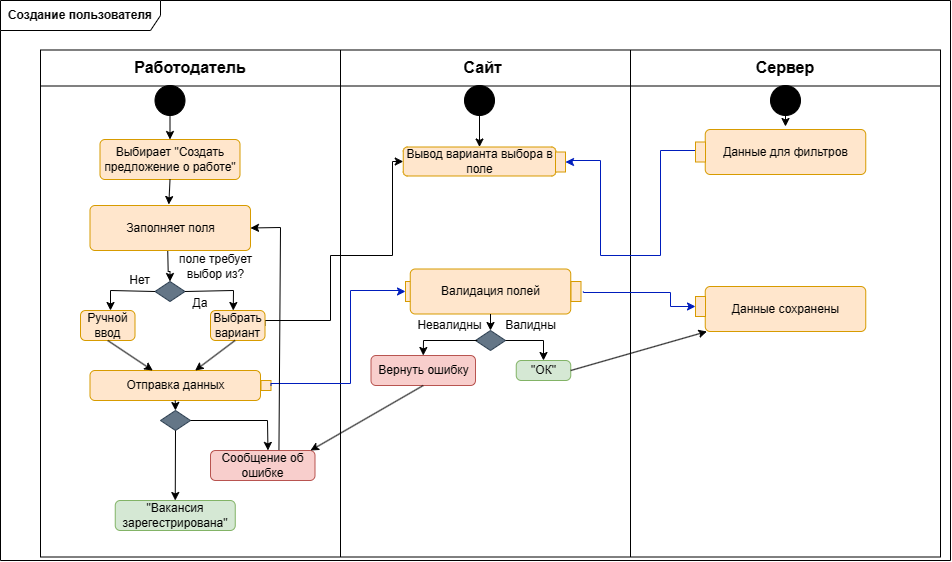

The diagram above was exported from draw.io. Its source (the exported page's mxGraphModel, read from the mxfile embedded in the PNG):
<mxGraphModel dx="1155" dy="661" grid="1" gridSize="10" guides="1" tooltips="1" connect="1" arrows="0" fold="1" page="1" pageScale="1" pageWidth="1169" pageHeight="827" math="0" shadow="0">
  <root>
    <mxCell id="0" />
    <mxCell id="1" parent="0" />
    <mxCell id="d_0-ybomqegLIX4zGUmX-1" value="&lt;b&gt;Создание пользователя&lt;br&gt;&lt;/b&gt;" style="shape=umlFrame;whiteSpace=wrap;html=1;pointerEvents=0;recursiveResize=0;container=1;collapsible=0;width=160;movable=1;resizable=1;rotatable=1;deletable=1;editable=1;locked=0;connectable=1;" parent="1" vertex="1">
      <mxGeometry x="80" y="210" width="950" height="560" as="geometry" />
    </mxCell>
    <mxCell id="d_0-ybomqegLIX4zGUmX-2" value="" style="shape=table;startSize=0;container=1;collapsible=0;childLayout=tableLayout;fontSize=16;" parent="d_0-ybomqegLIX4zGUmX-1" vertex="1">
      <mxGeometry x="40" y="49.5" width="900" height="507" as="geometry" />
    </mxCell>
    <mxCell id="d_0-ybomqegLIX4zGUmX-3" value="" style="shape=tableRow;horizontal=0;startSize=0;swimlaneHead=0;swimlaneBody=0;strokeColor=inherit;top=0;left=0;bottom=0;right=0;collapsible=0;dropTarget=0;fillColor=none;points=[[0,0.5],[1,0.5]];portConstraint=eastwest;fontSize=16;" parent="d_0-ybomqegLIX4zGUmX-2" vertex="1">
      <mxGeometry width="900" height="36" as="geometry" />
    </mxCell>
    <mxCell id="d_0-ybomqegLIX4zGUmX-4" value="&lt;b&gt;Работодатель&lt;/b&gt;" style="shape=partialRectangle;html=1;whiteSpace=wrap;connectable=0;strokeColor=inherit;overflow=hidden;fillColor=none;top=0;left=0;bottom=0;right=0;pointerEvents=1;fontSize=16;" parent="d_0-ybomqegLIX4zGUmX-3" vertex="1">
      <mxGeometry width="300" height="36" as="geometry">
        <mxRectangle width="300" height="36" as="alternateBounds" />
      </mxGeometry>
    </mxCell>
    <mxCell id="d_0-ybomqegLIX4zGUmX-5" value="&lt;b&gt;Сайт&amp;nbsp;&lt;/b&gt;" style="shape=partialRectangle;html=1;whiteSpace=wrap;connectable=0;strokeColor=inherit;overflow=hidden;fillColor=none;top=0;left=0;bottom=0;right=0;pointerEvents=1;fontSize=16;" parent="d_0-ybomqegLIX4zGUmX-3" vertex="1">
      <mxGeometry x="300" width="290" height="36" as="geometry">
        <mxRectangle width="290" height="36" as="alternateBounds" />
      </mxGeometry>
    </mxCell>
    <mxCell id="d_0-ybomqegLIX4zGUmX-6" value="&lt;b&gt;Сервер&lt;br&gt;&lt;/b&gt;" style="shape=partialRectangle;html=1;whiteSpace=wrap;connectable=0;strokeColor=inherit;overflow=hidden;fillColor=none;top=0;left=0;bottom=0;right=0;pointerEvents=1;fontSize=16;" parent="d_0-ybomqegLIX4zGUmX-3" vertex="1">
      <mxGeometry x="590" width="310" height="36" as="geometry">
        <mxRectangle width="310" height="36" as="alternateBounds" />
      </mxGeometry>
    </mxCell>
    <mxCell id="d_0-ybomqegLIX4zGUmX-7" value="" style="shape=tableRow;horizontal=0;startSize=0;swimlaneHead=0;swimlaneBody=0;strokeColor=inherit;top=0;left=0;bottom=0;right=0;collapsible=0;dropTarget=0;fillColor=none;points=[[0,0.5],[1,0.5]];portConstraint=eastwest;fontSize=16;" parent="d_0-ybomqegLIX4zGUmX-2" vertex="1">
      <mxGeometry y="36" width="900" height="471" as="geometry" />
    </mxCell>
    <mxCell id="d_0-ybomqegLIX4zGUmX-8" value="" style="shape=partialRectangle;html=1;whiteSpace=wrap;connectable=0;strokeColor=inherit;overflow=hidden;fillColor=none;top=0;left=0;bottom=0;right=0;pointerEvents=1;fontSize=16;" parent="d_0-ybomqegLIX4zGUmX-7" vertex="1">
      <mxGeometry width="300" height="471" as="geometry">
        <mxRectangle width="300" height="471" as="alternateBounds" />
      </mxGeometry>
    </mxCell>
    <mxCell id="d_0-ybomqegLIX4zGUmX-9" value="" style="shape=partialRectangle;html=1;whiteSpace=wrap;connectable=0;strokeColor=inherit;overflow=hidden;fillColor=none;top=0;left=0;bottom=0;right=0;pointerEvents=1;fontSize=16;" parent="d_0-ybomqegLIX4zGUmX-7" vertex="1">
      <mxGeometry x="300" width="290" height="471" as="geometry">
        <mxRectangle width="290" height="471" as="alternateBounds" />
      </mxGeometry>
    </mxCell>
    <mxCell id="d_0-ybomqegLIX4zGUmX-10" value="" style="shape=partialRectangle;html=1;whiteSpace=wrap;connectable=0;strokeColor=inherit;overflow=hidden;fillColor=none;top=0;left=0;bottom=0;right=0;pointerEvents=1;fontSize=16;" parent="d_0-ybomqegLIX4zGUmX-7" vertex="1">
      <mxGeometry x="590" width="310" height="471" as="geometry">
        <mxRectangle width="310" height="471" as="alternateBounds" />
      </mxGeometry>
    </mxCell>
    <mxCell id="d_0-ybomqegLIX4zGUmX-12" value="" style="ellipse;fillColor=strokeColor;html=1;" parent="d_0-ybomqegLIX4zGUmX-1" vertex="1">
      <mxGeometry x="154.5" y="85" width="30" height="30" as="geometry" />
    </mxCell>
    <mxCell id="d_0-ybomqegLIX4zGUmX-18" value="Вывод варианта выбора в поле" style="rounded=1;whiteSpace=wrap;html=1;fillColor=#ffe6cc;strokeColor=#d79b00;" parent="d_0-ybomqegLIX4zGUmX-1" vertex="1">
      <mxGeometry x="402.75" y="146.5" width="152.5" height="29" as="geometry" />
    </mxCell>
    <mxCell id="5_E8nyB5CHULtm5SXHMz-15" style="edgeStyle=orthogonalEdgeStyle;rounded=0;orthogonalLoop=1;jettySize=auto;html=1;fillColor=#0050ef;strokeColor=#001DBC;exitX=0.25;exitY=0;exitDx=0;exitDy=0;entryX=0.5;entryY=1;entryDx=0;entryDy=0;" parent="d_0-ybomqegLIX4zGUmX-1" source="_UEhfjDRlu_lLRccaWcO-8" target="d_0-ybomqegLIX4zGUmX-66" edge="1">
      <mxGeometry relative="1" as="geometry">
        <Array as="points">
          <mxPoint x="695" y="150" />
          <mxPoint x="660" y="150" />
          <mxPoint x="660" y="255" />
          <mxPoint x="600" y="255" />
          <mxPoint x="600" y="160" />
          <mxPoint x="570" y="160" />
          <mxPoint x="570" y="161" />
        </Array>
        <mxPoint x="570" y="170" as="targetPoint" />
      </mxGeometry>
    </mxCell>
    <mxCell id="d_0-ybomqegLIX4zGUmX-66" value="" style="rounded=0;whiteSpace=wrap;html=1;fillColor=#ffe6cc;strokeColor=#d79b00;rotation=-90;" parent="d_0-ybomqegLIX4zGUmX-1" vertex="1">
      <mxGeometry x="550" y="156.5" width="20" height="10" as="geometry" />
    </mxCell>
    <mxCell id="d_0-ybomqegLIX4zGUmX-70" value="Выбирает &quot;Создать предложение о работе&quot;" style="html=1;align=center;verticalAlign=middle;rounded=1;absoluteArcSize=1;arcSize=10;dashed=0;whiteSpace=wrap;fillColor=#ffe6cc;strokeColor=#d79b00;" parent="d_0-ybomqegLIX4zGUmX-1" vertex="1">
      <mxGeometry x="99.5" y="139" width="140" height="40" as="geometry" />
    </mxCell>
    <mxCell id="ib98aIDuYdYDlpaKpi3l-11" value="" style="endArrow=classic;html=1;rounded=0;exitX=0.5;exitY=1;exitDx=0;exitDy=0;" parent="d_0-ybomqegLIX4zGUmX-1" source="d_0-ybomqegLIX4zGUmX-70" edge="1">
      <mxGeometry width="50" height="50" relative="1" as="geometry">
        <mxPoint x="130" y="310" as="sourcePoint" />
        <mxPoint x="168.328125" y="204.0000000000001" as="targetPoint" />
      </mxGeometry>
    </mxCell>
    <mxCell id="ib98aIDuYdYDlpaKpi3l-12" value="" style="endArrow=classic;html=1;rounded=0;exitX=0.5;exitY=1;exitDx=0;exitDy=0;entryX=0.5;entryY=0;entryDx=0;entryDy=0;" parent="d_0-ybomqegLIX4zGUmX-1" source="d_0-ybomqegLIX4zGUmX-12" target="d_0-ybomqegLIX4zGUmX-70" edge="1">
      <mxGeometry width="50" height="50" relative="1" as="geometry">
        <mxPoint x="130" y="310" as="sourcePoint" />
        <mxPoint x="180" y="260" as="targetPoint" />
      </mxGeometry>
    </mxCell>
    <mxCell id="ib98aIDuYdYDlpaKpi3l-24" value="" style="ellipse;fillColor=strokeColor;html=1;" parent="d_0-ybomqegLIX4zGUmX-1" vertex="1">
      <mxGeometry x="770" y="85" width="30" height="30" as="geometry" />
    </mxCell>
    <mxCell id="ib98aIDuYdYDlpaKpi3l-31" value="" style="endArrow=classic;html=1;rounded=0;exitX=0.5;exitY=1;exitDx=0;exitDy=0;entryX=0;entryY=0;entryDx=80;entryDy=0;entryPerimeter=0;" parent="d_0-ybomqegLIX4zGUmX-1" source="ib98aIDuYdYDlpaKpi3l-24" edge="1">
      <mxGeometry width="50" height="50" relative="1" as="geometry">
        <mxPoint x="700" y="210" as="sourcePoint" />
        <mxPoint x="785" y="125.99999999999989" as="targetPoint" />
      </mxGeometry>
    </mxCell>
    <mxCell id="5_E8nyB5CHULtm5SXHMz-7" style="edgeStyle=orthogonalEdgeStyle;rounded=0;orthogonalLoop=1;jettySize=auto;html=1;entryX=0;entryY=0.5;entryDx=0;entryDy=0;exitX=1;exitY=0.5;exitDx=0;exitDy=0;" parent="d_0-ybomqegLIX4zGUmX-1" source="_UEhfjDRlu_lLRccaWcO-4" target="d_0-ybomqegLIX4zGUmX-18" edge="1">
      <mxGeometry relative="1" as="geometry">
        <Array as="points">
          <mxPoint x="330" y="320" />
          <mxPoint x="330" y="255" />
          <mxPoint x="392" y="255" />
        </Array>
      </mxGeometry>
    </mxCell>
    <mxCell id="gspGhma37PdH6pmn_ich-29" value="" style="edgeStyle=orthogonalEdgeStyle;rounded=0;orthogonalLoop=1;jettySize=auto;html=1;" parent="d_0-ybomqegLIX4zGUmX-1" target="d_0-ybomqegLIX4zGUmX-38" edge="1">
      <mxGeometry relative="1" as="geometry">
        <mxPoint x="167.24137931034488" y="250.0000000000001" as="sourcePoint" />
        <mxPoint x="249.4" y="520.0033333333333" as="targetPoint" />
        <Array as="points" />
      </mxGeometry>
    </mxCell>
    <mxCell id="d_0-ybomqegLIX4zGUmX-38" value="" style="rhombus;whiteSpace=wrap;html=1;fillColor=#647687;fontColor=#ffffff;strokeColor=#314354;" parent="d_0-ybomqegLIX4zGUmX-1" vertex="1">
      <mxGeometry x="154.5" y="281" width="30" height="20" as="geometry" />
    </mxCell>
    <mxCell id="gspGhma37PdH6pmn_ich-37" value="" style="endArrow=classic;html=1;rounded=0;exitX=1;exitY=0.5;exitDx=0;exitDy=0;entryX=0.5;entryY=0;entryDx=0;entryDy=0;" parent="d_0-ybomqegLIX4zGUmX-1" source="d_0-ybomqegLIX4zGUmX-38" edge="1">
      <mxGeometry width="50" height="50" relative="1" as="geometry">
        <mxPoint x="420" y="350" as="sourcePoint" />
        <mxPoint x="232.75" y="310" as="targetPoint" />
        <Array as="points">
          <mxPoint x="233" y="290" />
        </Array>
      </mxGeometry>
    </mxCell>
    <mxCell id="_UEhfjDRlu_lLRccaWcO-2" value="поле требует выбор из?" style="text;html=1;strokeColor=none;fillColor=none;align=center;verticalAlign=middle;whiteSpace=wrap;rounded=0;" vertex="1" parent="d_0-ybomqegLIX4zGUmX-1">
      <mxGeometry x="160" y="251" width="110.5" height="30" as="geometry" />
    </mxCell>
    <mxCell id="_UEhfjDRlu_lLRccaWcO-4" value="Выбрать вариант" style="html=1;align=center;verticalAlign=middle;rounded=1;absoluteArcSize=1;arcSize=10;dashed=0;whiteSpace=wrap;fillColor=#ffe6cc;strokeColor=#d79b00;" vertex="1" parent="d_0-ybomqegLIX4zGUmX-1">
      <mxGeometry x="210" y="310" width="54.5" height="30" as="geometry" />
    </mxCell>
    <mxCell id="_UEhfjDRlu_lLRccaWcO-5" value="Заполняет поля" style="html=1;align=center;verticalAlign=middle;rounded=1;absoluteArcSize=1;arcSize=10;dashed=0;whiteSpace=wrap;fillColor=#ffe6cc;strokeColor=#d79b00;" vertex="1" parent="d_0-ybomqegLIX4zGUmX-1">
      <mxGeometry x="89.5" y="205" width="160.5" height="45" as="geometry" />
    </mxCell>
    <mxCell id="_UEhfjDRlu_lLRccaWcO-7" value="Данные для фильтров" style="html=1;align=center;verticalAlign=middle;rounded=1;absoluteArcSize=1;arcSize=10;dashed=0;whiteSpace=wrap;fillColor=#ffe6cc;strokeColor=#d79b00;" vertex="1" parent="d_0-ybomqegLIX4zGUmX-1">
      <mxGeometry x="704.75" y="129" width="160.5" height="45" as="geometry" />
    </mxCell>
    <mxCell id="_UEhfjDRlu_lLRccaWcO-8" value="" style="rounded=0;whiteSpace=wrap;html=1;fillColor=#ffe6cc;strokeColor=#d79b00;rotation=-90;" vertex="1" parent="d_0-ybomqegLIX4zGUmX-1">
      <mxGeometry x="690" y="146.5" width="20" height="10" as="geometry" />
    </mxCell>
    <mxCell id="_UEhfjDRlu_lLRccaWcO-12" value="Да" style="text;html=1;strokeColor=none;fillColor=none;align=center;verticalAlign=middle;whiteSpace=wrap;rounded=0;" vertex="1" parent="d_0-ybomqegLIX4zGUmX-1">
      <mxGeometry x="190" y="296" width="20" height="14" as="geometry" />
    </mxCell>
    <mxCell id="_UEhfjDRlu_lLRccaWcO-13" value="Ручной ввод" style="html=1;align=center;verticalAlign=middle;rounded=1;absoluteArcSize=1;arcSize=10;dashed=0;whiteSpace=wrap;fillColor=#ffe6cc;strokeColor=#d79b00;" vertex="1" parent="d_0-ybomqegLIX4zGUmX-1">
      <mxGeometry x="80" y="310" width="54.5" height="30" as="geometry" />
    </mxCell>
    <mxCell id="_UEhfjDRlu_lLRccaWcO-14" value="" style="endArrow=classic;html=1;rounded=0;exitX=0;exitY=0.5;exitDx=0;exitDy=0;" edge="1" parent="d_0-ybomqegLIX4zGUmX-1" source="d_0-ybomqegLIX4zGUmX-38">
      <mxGeometry width="50" height="50" relative="1" as="geometry">
        <mxPoint x="76.5" y="291" as="sourcePoint" />
        <mxPoint x="110" y="310" as="targetPoint" />
        <Array as="points">
          <mxPoint x="110" y="290" />
        </Array>
      </mxGeometry>
    </mxCell>
    <mxCell id="_UEhfjDRlu_lLRccaWcO-16" value="Нет" style="text;html=1;strokeColor=none;fillColor=none;align=center;verticalAlign=middle;whiteSpace=wrap;rounded=0;" vertex="1" parent="d_0-ybomqegLIX4zGUmX-1">
      <mxGeometry x="124" y="275" width="30.5" height="10" as="geometry" />
    </mxCell>
    <mxCell id="_UEhfjDRlu_lLRccaWcO-17" value="Отправка данных" style="html=1;align=center;verticalAlign=middle;rounded=1;absoluteArcSize=1;arcSize=10;dashed=0;whiteSpace=wrap;fillColor=#ffe6cc;strokeColor=#d79b00;" vertex="1" parent="d_0-ybomqegLIX4zGUmX-1">
      <mxGeometry x="89.5" y="370" width="170.5" height="30" as="geometry" />
    </mxCell>
    <mxCell id="_UEhfjDRlu_lLRccaWcO-18" value="" style="endArrow=classic;html=1;rounded=0;exitX=0.5;exitY=1;exitDx=0;exitDy=0;" edge="1" parent="d_0-ybomqegLIX4zGUmX-1" source="_UEhfjDRlu_lLRccaWcO-13" target="_UEhfjDRlu_lLRccaWcO-17">
      <mxGeometry width="50" height="50" relative="1" as="geometry">
        <mxPoint x="165" y="301" as="sourcePoint" />
        <mxPoint x="120" y="320" as="targetPoint" />
        <Array as="points" />
      </mxGeometry>
    </mxCell>
    <mxCell id="_UEhfjDRlu_lLRccaWcO-19" value="" style="endArrow=classic;html=1;rounded=0;exitX=0.5;exitY=1;exitDx=0;exitDy=0;" edge="1" parent="d_0-ybomqegLIX4zGUmX-1" target="_UEhfjDRlu_lLRccaWcO-17">
      <mxGeometry width="50" height="50" relative="1" as="geometry">
        <mxPoint x="234.5" y="340" as="sourcePoint" />
        <mxPoint x="270.5" y="370" as="targetPoint" />
        <Array as="points" />
      </mxGeometry>
    </mxCell>
    <mxCell id="_UEhfjDRlu_lLRccaWcO-20" value="" style="rounded=0;whiteSpace=wrap;html=1;fillColor=#ffe6cc;strokeColor=#d79b00;rotation=90;" vertex="1" parent="d_0-ybomqegLIX4zGUmX-1">
      <mxGeometry x="260.5" y="380" width="10" height="10" as="geometry" />
    </mxCell>
    <mxCell id="_UEhfjDRlu_lLRccaWcO-21" style="edgeStyle=orthogonalEdgeStyle;rounded=0;orthogonalLoop=1;jettySize=auto;html=1;fillColor=#0050ef;strokeColor=#001DBC;exitX=0.5;exitY=0;exitDx=0;exitDy=0;entryX=0.5;entryY=0;entryDx=0;entryDy=0;" edge="1" parent="d_0-ybomqegLIX4zGUmX-1" source="_UEhfjDRlu_lLRccaWcO-20" target="_UEhfjDRlu_lLRccaWcO-23">
      <mxGeometry relative="1" as="geometry">
        <Array as="points">
          <mxPoint x="270" y="383" />
          <mxPoint x="350" y="383" />
          <mxPoint x="350" y="290" />
          <mxPoint x="400" y="290" />
          <mxPoint x="400" y="291" />
        </Array>
        <mxPoint x="310" y="390" as="targetPoint" />
        <mxPoint x="450" y="292.03" as="sourcePoint" />
      </mxGeometry>
    </mxCell>
    <mxCell id="_UEhfjDRlu_lLRccaWcO-23" value="" style="rounded=0;whiteSpace=wrap;html=1;fillColor=#ffe6cc;strokeColor=#d79b00;rotation=-90;" vertex="1" parent="d_0-ybomqegLIX4zGUmX-1">
      <mxGeometry x="400" y="286" width="20" height="10" as="geometry" />
    </mxCell>
    <mxCell id="_UEhfjDRlu_lLRccaWcO-26" value="Валидация полей" style="html=1;align=center;verticalAlign=middle;rounded=1;absoluteArcSize=1;arcSize=10;dashed=0;whiteSpace=wrap;fillColor=#ffe6cc;strokeColor=#d79b00;" vertex="1" parent="d_0-ybomqegLIX4zGUmX-1">
      <mxGeometry x="409.75" y="268.5" width="160.5" height="45" as="geometry" />
    </mxCell>
    <mxCell id="_UEhfjDRlu_lLRccaWcO-30" value="" style="rhombus;whiteSpace=wrap;html=1;fillColor=#647687;fontColor=#ffffff;strokeColor=#314354;" vertex="1" parent="d_0-ybomqegLIX4zGUmX-1">
      <mxGeometry x="160" y="410" width="30" height="20" as="geometry" />
    </mxCell>
    <mxCell id="_UEhfjDRlu_lLRccaWcO-35" value="" style="endArrow=classic;html=1;rounded=0;exitX=0.5;exitY=1;exitDx=0;exitDy=0;entryX=0.5;entryY=0;entryDx=0;entryDy=0;" edge="1" parent="d_0-ybomqegLIX4zGUmX-1" source="_UEhfjDRlu_lLRccaWcO-17" target="_UEhfjDRlu_lLRccaWcO-30">
      <mxGeometry width="50" height="50" relative="1" as="geometry">
        <mxPoint x="330" y="400" as="sourcePoint" />
        <mxPoint x="380" y="350" as="targetPoint" />
      </mxGeometry>
    </mxCell>
    <mxCell id="_UEhfjDRlu_lLRccaWcO-38" value="Сообщение об ошибке" style="html=1;align=center;verticalAlign=middle;rounded=1;absoluteArcSize=1;arcSize=10;dashed=0;whiteSpace=wrap;fillColor=#f8cecc;strokeColor=#b85450;" vertex="1" parent="d_0-ybomqegLIX4zGUmX-1">
      <mxGeometry x="210" y="450" width="104.5" height="30" as="geometry" />
    </mxCell>
    <mxCell id="_UEhfjDRlu_lLRccaWcO-39" value="" style="endArrow=classic;html=1;rounded=0;exitX=1;exitY=0.5;exitDx=0;exitDy=0;entryX=0.55;entryY=-0.003;entryDx=0;entryDy=0;entryPerimeter=0;" edge="1" parent="d_0-ybomqegLIX4zGUmX-1" source="_UEhfjDRlu_lLRccaWcO-30" target="_UEhfjDRlu_lLRccaWcO-38">
      <mxGeometry width="50" height="50" relative="1" as="geometry">
        <mxPoint x="244.5" y="350" as="sourcePoint" />
        <mxPoint x="205" y="380" as="targetPoint" />
        <Array as="points">
          <mxPoint x="267" y="420" />
        </Array>
      </mxGeometry>
    </mxCell>
    <mxCell id="_UEhfjDRlu_lLRccaWcO-40" value="" style="rhombus;whiteSpace=wrap;html=1;fillColor=#647687;fontColor=#ffffff;strokeColor=#314354;" vertex="1" parent="d_0-ybomqegLIX4zGUmX-1">
      <mxGeometry x="475" y="330" width="30" height="20" as="geometry" />
    </mxCell>
    <mxCell id="_UEhfjDRlu_lLRccaWcO-41" value="" style="endArrow=classic;html=1;rounded=0;exitX=0.5;exitY=1;exitDx=0;exitDy=0;" edge="1" parent="d_0-ybomqegLIX4zGUmX-1" source="_UEhfjDRlu_lLRccaWcO-26" target="_UEhfjDRlu_lLRccaWcO-40">
      <mxGeometry width="50" height="50" relative="1" as="geometry">
        <mxPoint x="490" y="320" as="sourcePoint" />
        <mxPoint x="472.3641040462427" y="381.1560693641618" as="targetPoint" />
        <Array as="points" />
      </mxGeometry>
    </mxCell>
    <mxCell id="_UEhfjDRlu_lLRccaWcO-48" value="" style="endArrow=classic;html=1;rounded=0;exitX=1;exitY=0.5;exitDx=0;exitDy=0;entryX=0.5;entryY=0;entryDx=0;entryDy=0;" edge="1" parent="d_0-ybomqegLIX4zGUmX-1" source="_UEhfjDRlu_lLRccaWcO-40" target="_UEhfjDRlu_lLRccaWcO-52">
      <mxGeometry width="50" height="50" relative="1" as="geometry">
        <mxPoint x="530" y="341" as="sourcePoint" />
        <mxPoint x="577.75" y="360" as="targetPoint" />
        <Array as="points">
          <mxPoint x="543" y="340" />
        </Array>
      </mxGeometry>
    </mxCell>
    <mxCell id="_UEhfjDRlu_lLRccaWcO-50" value="Валидны" style="text;html=1;strokeColor=none;fillColor=none;align=center;verticalAlign=middle;whiteSpace=wrap;rounded=0;" vertex="1" parent="d_0-ybomqegLIX4zGUmX-1">
      <mxGeometry x="475" y="310" width="110.5" height="30" as="geometry" />
    </mxCell>
    <mxCell id="_UEhfjDRlu_lLRccaWcO-51" value="Невалидны" style="text;html=1;strokeColor=none;fillColor=none;align=center;verticalAlign=middle;whiteSpace=wrap;rounded=0;" vertex="1" parent="d_0-ybomqegLIX4zGUmX-1">
      <mxGeometry x="394" y="310" width="110.5" height="30" as="geometry" />
    </mxCell>
    <mxCell id="_UEhfjDRlu_lLRccaWcO-52" value="&quot;ОК&quot;" style="html=1;align=center;verticalAlign=middle;rounded=1;absoluteArcSize=1;arcSize=10;dashed=0;whiteSpace=wrap;fillColor=#d5e8d4;strokeColor=#82b366;" vertex="1" parent="d_0-ybomqegLIX4zGUmX-1">
      <mxGeometry x="515.75" y="360" width="54.5" height="20" as="geometry" />
    </mxCell>
    <mxCell id="_UEhfjDRlu_lLRccaWcO-53" value="Вернуть ошибку" style="html=1;align=center;verticalAlign=middle;rounded=1;absoluteArcSize=1;arcSize=10;dashed=0;whiteSpace=wrap;fillColor=#f8cecc;strokeColor=#b85450;" vertex="1" parent="d_0-ybomqegLIX4zGUmX-1">
      <mxGeometry x="370.5" y="355" width="104.5" height="30" as="geometry" />
    </mxCell>
    <mxCell id="_UEhfjDRlu_lLRccaWcO-54" value="" style="endArrow=classic;html=1;rounded=0;exitX=0.75;exitY=1;exitDx=0;exitDy=0;entryX=0.5;entryY=0;entryDx=0;entryDy=0;" edge="1" parent="d_0-ybomqegLIX4zGUmX-1" source="_UEhfjDRlu_lLRccaWcO-51" target="_UEhfjDRlu_lLRccaWcO-53">
      <mxGeometry width="50" height="50" relative="1" as="geometry">
        <mxPoint x="165" y="301" as="sourcePoint" />
        <mxPoint x="120" y="320" as="targetPoint" />
        <Array as="points">
          <mxPoint x="423" y="340" />
        </Array>
      </mxGeometry>
    </mxCell>
    <mxCell id="_UEhfjDRlu_lLRccaWcO-55" value="" style="endArrow=classic;html=1;rounded=0;exitX=0.5;exitY=1;exitDx=0;exitDy=0;" edge="1" parent="d_0-ybomqegLIX4zGUmX-1" source="_UEhfjDRlu_lLRccaWcO-53">
      <mxGeometry width="50" height="50" relative="1" as="geometry">
        <mxPoint x="349.5" y="420" as="sourcePoint" />
        <mxPoint x="310" y="450" as="targetPoint" />
        <Array as="points" />
      </mxGeometry>
    </mxCell>
    <mxCell id="_UEhfjDRlu_lLRccaWcO-56" value="" style="rounded=0;whiteSpace=wrap;html=1;fillColor=#ffe6cc;strokeColor=#d79b00;rotation=-90;" vertex="1" parent="d_0-ybomqegLIX4zGUmX-1">
      <mxGeometry x="565.5" y="286" width="20" height="10" as="geometry" />
    </mxCell>
    <mxCell id="_UEhfjDRlu_lLRccaWcO-57" style="edgeStyle=orthogonalEdgeStyle;rounded=0;orthogonalLoop=1;jettySize=auto;html=1;fillColor=#0050ef;strokeColor=#001DBC;exitX=0.504;exitY=1.235;exitDx=0;exitDy=0;entryX=0.5;entryY=0;entryDx=0;entryDy=0;exitPerimeter=0;" edge="1" parent="d_0-ybomqegLIX4zGUmX-1" source="_UEhfjDRlu_lLRccaWcO-56" target="_UEhfjDRlu_lLRccaWcO-60">
      <mxGeometry relative="1" as="geometry">
        <Array as="points">
          <mxPoint x="583" y="292" />
          <mxPoint x="670" y="292" />
          <mxPoint x="670" y="306" />
        </Array>
        <mxPoint x="690" y="301" as="targetPoint" />
        <mxPoint x="570.4999999999998" y="292" as="sourcePoint" />
      </mxGeometry>
    </mxCell>
    <mxCell id="_UEhfjDRlu_lLRccaWcO-59" value="Данные сохранены" style="html=1;align=center;verticalAlign=middle;rounded=1;absoluteArcSize=1;arcSize=10;dashed=0;whiteSpace=wrap;fillColor=#ffe6cc;strokeColor=#d79b00;" vertex="1" parent="d_0-ybomqegLIX4zGUmX-1">
      <mxGeometry x="704.75" y="286" width="160.5" height="45" as="geometry" />
    </mxCell>
    <mxCell id="_UEhfjDRlu_lLRccaWcO-60" value="" style="rounded=0;whiteSpace=wrap;html=1;fillColor=#ffe6cc;strokeColor=#d79b00;rotation=-90;" vertex="1" parent="d_0-ybomqegLIX4zGUmX-1">
      <mxGeometry x="690" y="301" width="20" height="10" as="geometry" />
    </mxCell>
    <mxCell id="_UEhfjDRlu_lLRccaWcO-61" value="" style="endArrow=classic;html=1;rounded=0;exitX=1;exitY=0.5;exitDx=0;exitDy=0;" edge="1" parent="d_0-ybomqegLIX4zGUmX-1" source="_UEhfjDRlu_lLRccaWcO-52" target="_UEhfjDRlu_lLRccaWcO-59">
      <mxGeometry width="50" height="50" relative="1" as="geometry">
        <mxPoint x="632" y="400" as="sourcePoint" />
        <mxPoint x="519" y="465" as="targetPoint" />
        <Array as="points" />
      </mxGeometry>
    </mxCell>
    <mxCell id="_UEhfjDRlu_lLRccaWcO-62" value="" style="endArrow=classic;html=1;rounded=0;exitX=0.655;exitY=-0.026;exitDx=0;exitDy=0;exitPerimeter=0;entryX=1;entryY=0.5;entryDx=0;entryDy=0;" edge="1" parent="d_0-ybomqegLIX4zGUmX-1" source="_UEhfjDRlu_lLRccaWcO-38" target="_UEhfjDRlu_lLRccaWcO-5">
      <mxGeometry width="50" height="50" relative="1" as="geometry">
        <mxPoint x="333" y="460" as="sourcePoint" />
        <mxPoint x="220" y="525" as="targetPoint" />
        <Array as="points">
          <mxPoint x="280" y="227" />
        </Array>
      </mxGeometry>
    </mxCell>
    <mxCell id="_UEhfjDRlu_lLRccaWcO-63" value="&quot;Вакансия зарегестрирована&quot;" style="html=1;align=center;verticalAlign=middle;rounded=1;absoluteArcSize=1;arcSize=10;dashed=0;whiteSpace=wrap;fillColor=#d5e8d4;strokeColor=#82b366;" vertex="1" parent="d_0-ybomqegLIX4zGUmX-1">
      <mxGeometry x="114.75" y="500" width="120" height="30" as="geometry" />
    </mxCell>
    <mxCell id="_UEhfjDRlu_lLRccaWcO-64" value="" style="endArrow=classic;html=1;rounded=0;exitX=0.5;exitY=1;exitDx=0;exitDy=0;entryX=0.5;entryY=0;entryDx=0;entryDy=0;" edge="1" parent="d_0-ybomqegLIX4zGUmX-1" source="_UEhfjDRlu_lLRccaWcO-30" target="_UEhfjDRlu_lLRccaWcO-63">
      <mxGeometry width="50" height="50" relative="1" as="geometry">
        <mxPoint x="117" y="350" as="sourcePoint" />
        <mxPoint x="162" y="380" as="targetPoint" />
        <Array as="points" />
      </mxGeometry>
    </mxCell>
    <mxCell id="_UEhfjDRlu_lLRccaWcO-65" value="" style="ellipse;fillColor=strokeColor;html=1;" vertex="1" parent="d_0-ybomqegLIX4zGUmX-1">
      <mxGeometry x="464" y="85" width="30" height="30" as="geometry" />
    </mxCell>
    <mxCell id="_UEhfjDRlu_lLRccaWcO-66" value="" style="endArrow=classic;html=1;rounded=0;exitX=0.5;exitY=1;exitDx=0;exitDy=0;" edge="1" parent="d_0-ybomqegLIX4zGUmX-1" source="_UEhfjDRlu_lLRccaWcO-65" target="d_0-ybomqegLIX4zGUmX-18">
      <mxGeometry width="50" height="50" relative="1" as="geometry">
        <mxPoint x="180" y="125" as="sourcePoint" />
        <mxPoint x="180" y="149" as="targetPoint" />
      </mxGeometry>
    </mxCell>
  </root>
</mxGraphModel>